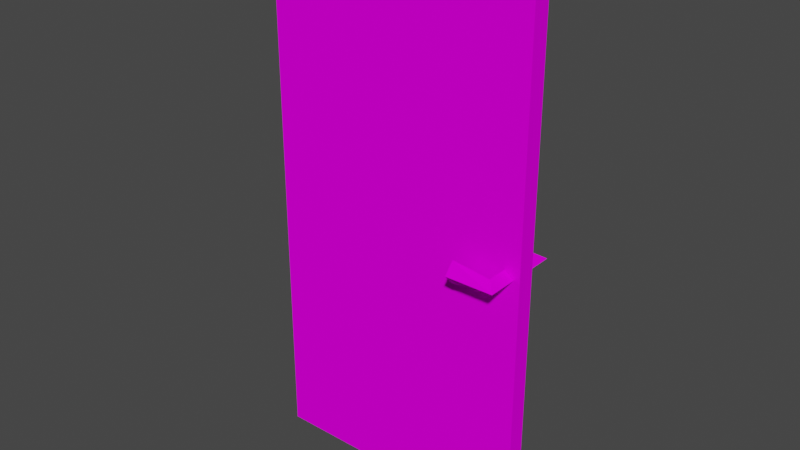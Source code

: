 # Source: m01vdr01x.blend  (saved by Blender 2.92.15; exported with 4.5.12 LTS)
import bpy
from mathutils import Matrix  # noqa: F401  (used for matrix-valued properties, if any)

bpy.ops.wm.read_factory_settings(use_empty=True)
scene = bpy.context.scene
scene.name = 'Scene'

# ---- collections
col_collection = bpy.data.collections.new('Collection'); scene.collection.children.link(col_collection)

# ---- images (referenced by path relative to the original .blend; pixels are not part of the script)
import os
ASSET_DIR = os.environ.get("B2B_ASSET_DIR", "")  # directory of the original .blend (textures are referenced by path, not embedded)
HERE = os.path.dirname(os.path.abspath(__file__))  # packed textures are extracted next to this script under _unpacked/

def load_image(name, relpath, width, height, colorspace="sRGB"):
    """Load a texture the original file referenced (path relative to the .blend, or extracted next to this script)."""
    p = next((c for c in (os.path.join(HERE, relpath), os.path.join(ASSET_DIR, relpath)) if relpath and os.path.exists(c)), "")
    if p:
        img = bpy.data.images.load(p, check_existing=True)
        img.name = name
    else:  # same state as the original file: an image datablock whose file is absent (Cycles renders it pink)
        img = bpy.data.images.new(name, width, height)
        img.source = "FILE"
        img.filepath = "//" + (relpath or name)
    img.colorspace_settings.name = colorspace
    return img
img_vdrm0101x_png = load_image('vdrm0101x.png', 'vdrm0101x.png', 1024, 1024, 'sRGB')
img_dhandle4_png = load_image('dhandle4.png', 'dhandle4.png', 1024, 1024, 'sRGB')

# ---- materials (node trees are filled in below, after node groups)
mat_material1 = bpy.data.materials.new('Material1')
mat_material1.use_backface_culling = True
mat_material1.use_transparent_shadow = False
mat_material2 = bpy.data.materials.new('Material2')
mat_material2.use_backface_culling = True
mat_material2.use_transparent_shadow = False
mat_material3 = bpy.data.materials.new('Material3')
mat_material3.use_backface_culling = True
mat_material3.use_transparent_shadow = False

# ---- material node trees
mat_material1.use_nodes = True; mat_material1.node_tree.nodes.clear()
_N = mat_material1.node_tree.nodes; _L = mat_material1.node_tree.links
n0 = _N.new('ShaderNodeOutputMaterial'); n0.name = 'Material Output'; n0.location = (300, 300)
n1 = _N.new('ShaderNodeBsdfDiffuse'); n1.name = 'Diffuse BSDF'; n1.location = (50, 300)
n2 = _N.new('ShaderNodeTexImage'); n2.name = 'Image Texture'; n2.location = (-290, 300)
n2.image = img_vdrm0101x_png
_L.new(n1.outputs[0], n0.inputs[0])
_L.new(n2.outputs[0], n1.inputs[0])
n0.is_active_output = True
mat_material2.use_nodes = True; mat_material2.node_tree.nodes.clear()
_N = mat_material2.node_tree.nodes; _L = mat_material2.node_tree.links
n0 = _N.new('ShaderNodeOutputMaterial'); n0.name = 'Material Output'; n0.location = (300, 300)
n1 = _N.new('ShaderNodeBsdfDiffuse'); n1.name = 'Diffuse BSDF'; n1.location = (50, 300)
n2 = _N.new('ShaderNodeTexImage'); n2.name = 'Image Texture'; n2.location = (-290, 300)
n2.image = img_dhandle4_png
_L.new(n1.outputs[0], n0.inputs[0])
_L.new(n2.outputs[0], n1.inputs[0])
n0.is_active_output = True
mat_material3.use_nodes = True; mat_material3.node_tree.nodes.clear()
_N = mat_material3.node_tree.nodes; _L = mat_material3.node_tree.links
n0 = _N.new('ShaderNodeOutputMaterial'); n0.name = 'Material Output'; n0.location = (300, 300)
n1 = _N.new('ShaderNodeBsdfDiffuse'); n1.name = 'Diffuse BSDF'; n1.location = (50, 300)
n1.inputs[0].default_value = (0.9961, 0.0, 0.0, 255.0)
_L.new(n1.outputs[0], n0.inputs[0])
n0.is_active_output = True

# ---- world
world_world = bpy.data.worlds.new('World'); scene.world = world_world
world_world.use_nodes = True; world_world.node_tree.nodes.clear()
_N = world_world.node_tree.nodes; _L = world_world.node_tree.links
n0 = _N.new('ShaderNodeOutputWorld'); n0.name = 'World Output'; n0.location = (300, 300)
n1 = _N.new('ShaderNodeBackground'); n1.name = 'Background'; n1.location = (10, 300)
n1.inputs[0].default_value = (0.05088, 0.05088, 0.05088, 1.0)
_L.new(n1.outputs[0], n0.inputs[0])
n0.is_active_output = True
world_world.color = (0.05088, 0.05088, 0.05088)
world_world.use_sun_shadow = False
world_world.sun_shadow_jitter_overblur = 0.0

# ---- meshes
me_object0 = bpy.data.meshes.new('Object0')
me_object0.from_pydata([(-1.994, -0.1319, -3.998), (2.005, -0.1319, -3.998), (2.005, -0.1319, 3.998), (-1.994, -0.1319, 3.998), (-1.994, 0.1306, -3.998), (2.005, 0.1306, -3.998), (2.005, 0.1306, 3.998), (-1.994, 0.1306, 3.998), (-2.005, -0.1322, -3.998), (1.994, -0.1322, -3.998), (1.994, -0.1322, 3.998), (-2.005, -0.1322, 3.998), (-2.005, 0.1303, -3.998), (1.994, 0.1303, -3.998), (1.994, 0.1303, 3.998), (-2.005, 0.1303, 3.998)], [], [(2, 0, 1), (3, 0, 2), (6, 4, 7), (5, 4, 6), (13, 8, 12), (9, 8, 13), (15, 10, 14), (11, 10, 15), (6, 1, 5), (2, 1, 6), (4, 3, 7), (0, 3, 4)])
_uv = me_object0.uv_layers.new(name='UVMap')
_uv.uv.foreach_set('vector', [0.998, -0.000129, -0.000141, -0.9983, 0.998, -0.9983, -0.000141, -0.000129, -0.000141, -0.9983, 0.998, -0.000129, 0.998, -0.000129, -0.000141, -0.9983, -0.000141, -0.000129, 0.998, -0.9983, -0.000141, -0.9983, 0.998, -0.000129, 0.9626, -0.7667, 0.8941, -0.2185, 0.9626, -0.2185, 0.8941, -0.7667, 0.8941, -0.2185, 0.9626, -0.7667, 0.9626, -0.2185, 0.8941, -0.7667, 0.9626, -0.7667, 0.8941, -0.2185, 0.8941, -0.7667, 0.9626, -0.2185, 0.9331, -0.02798, 0.9844, -0.9674, 0.9331, -0.9674, 0.9844, -0.02798, 0.9844, -0.9674, 0.9331, -0.02798, 0.9331, -0.9674, 0.9844, -0.02798, 0.9331, -0.02798, 0.9844, -0.9674, 0.9844, -0.02798, 0.9331, -0.9674])
me_object0.materials.append(mat_material1)
me_object0.use_remesh_fix_poles = True
me_object0.use_remesh_preserve_attributes = False
me_object0.use_mirror_vertex_groups = False
me_object0.update()
me_x00ob2500 = bpy.data.meshes.new('@x00Ob2500')
me_x00ob2500.from_pydata([(1.764, 0.6933, -0.07788), (1.764, -0.6933, -0.07788)], [(0, 1)], [])
_uv = me_x00ob2500.uv_layers.new(name='UVMap')
_uv.uv.foreach_set('vector', [])
me_x00ob2500.use_remesh_fix_poles = True
me_x00ob2500.use_remesh_preserve_attributes = False
me_x00ob2500.use_mirror_vertex_groups = False
me_x00ob2500.update()
me_s00bb = bpy.data.meshes.new('@s00bb')
me_s00bb.from_pydata([(1.92, -0.5929, -0.07845), (1.778, -0.4492, 0.02283), (1.777, -0.4492, -0.1789), (1.215, -0.5933, -0.07845), (1.215, -0.4493, 0.09117), (1.215, -0.4493, -0.2375), (1.92, -0.135, -0.07845), (1.778, -0.135, 0.02283), (1.777, -0.135, -0.1789), (1.926, 0.5929, -0.07696), (1.784, 0.4492, -0.1782), (1.784, 0.4492, 0.02352), (1.221, 0.5933, -0.07696), (1.222, 0.4493, -0.2466), (1.221, 0.4493, 0.0821), (1.926, 0.135, -0.07696), (1.784, 0.135, -0.1782), (1.784, 0.135, 0.02352)], [], [(4, 0, 1), (3, 0, 4), (3, 2, 0), (5, 2, 3), (13, 9, 10), (12, 9, 13), (12, 11, 9), (14, 11, 12), (5, 1, 2), (4, 1, 5), (4, 5, 3), (1, 6, 7), (0, 6, 1), (2, 7, 8), (1, 7, 2), (0, 8, 6), (2, 8, 0), (14, 10, 11), (13, 10, 14), (13, 14, 12), (10, 15, 16), (9, 15, 10), (11, 16, 17), (10, 16, 11), (9, 17, 15), (11, 17, 9)])
_uv = me_s00bb.uv_layers.new(name='UVMap')
_uv.uv.foreach_set('vector', [-0.08304, 0.2062, 1.075, -0.5218, 0.842, -0.0871, -0.08365, -0.5218, 1.075, -0.5218, -0.08304, 0.2062, -0.08365, -0.5218, 0.8412, -0.9531, 1.075, -0.5218, -0.08379, -1.205, 0.8412, -0.9531, -0.08365, -0.5218, -0.08304, 0.2062, 1.075, -0.5218, 0.842, -0.0871, -0.08365, -0.5218, 1.075, -0.5218, -0.08304, 0.2062, -0.08365, -0.5218, 0.8412, -0.9531, 1.075, -0.5218, -0.08379, -1.205, 0.8412, -0.9531, -0.08365, -0.5218, -0.08379, -1.205, 0.842, -0.0871, 0.8412, -0.9531, -0.08304, 0.2062, 0.842, -0.0871, -0.08379, -1.205, -0.08304, 0.2062, -0.08379, -1.205, -0.08365, -0.5218, 0.4245, -0.02091, 0.002506, -0.5069, 0.002506, -0.02091, 0.6174, -0.5069, 0.002506, -0.5069, 0.4245, -0.02091, 0.4245, -0.9892, 0.002506, -0.02091, 0.002506, -0.9892, 0.4245, -0.02091, 0.002506, -0.02091, 0.4245, -0.9892, 0.6174, -0.5069, 0.002506, -0.9892, 0.002506, -0.5069, 0.4245, -0.9892, 0.002506, -0.9892, 0.6174, -0.5069, -0.08379, -1.205, 0.842, -0.0871, 0.8412, -0.9531, -0.08304, 0.2062, 0.842, -0.0871, -0.08379, -1.205, -0.08304, 0.2062, -0.08379, -1.205, -0.08365, -0.5218, 0.4245, -0.02091, 0.002506, -0.5069, 0.002506, -0.02091, 0.6174, -0.5069, 0.002506, -0.5069, 0.4245, -0.02091, 0.4245, -0.9892, 0.002506, -0.02091, 0.002506, -0.9892, 0.4245, -0.02091, 0.002506, -0.02091, 0.4245, -0.9892, 0.6174, -0.5069, 0.002506, -0.9892, 0.002506, -0.5069, 0.4245, -0.9892, 0.002506, -0.9892, 0.6174, -0.5069])
me_s00bb.materials.append(mat_material2)
me_s00bb.use_remesh_fix_poles = True
me_s00bb.use_remesh_preserve_attributes = False
me_s00bb.use_mirror_vertex_groups = False
me_s00bb.update()
me_h03object0 = bpy.data.meshes.new('@h03Object0')
me_h03object0.from_pydata([(1.767, 0.4558, -0.0506), (1.717, 0.4558, -0.0506), (1.717, 0.4558, -0.1006), (1.767, 0.4558, -0.1006), (1.767, 0.5058, -0.1006), (1.717, 0.5058, -0.1006), (1.767, 0.5058, -0.0506), (1.717, 0.5058, -0.0506)], [], [(2, 3, 0), (2, 0, 1), (2, 5, 4), (2, 4, 3), (3, 4, 6), (3, 6, 0), (0, 6, 7), (0, 7, 1), (4, 5, 7), (4, 7, 6), (5, 2, 1), (5, 1, 7)])
_uv = me_h03object0.uv_layers.new(name='UVMap')
_uv.uv.foreach_set('vector', [0.0, 0.0, 0.0, 0.0, 0.0, 0.0, 0.0, 0.0, 0.0, 0.0, 0.0, 0.0, 0.0, 0.0, 0.0, 0.0, 0.0, 0.0, 0.0, 0.0, 0.0, 0.0, 0.0, 0.0, 0.0, 0.0, 0.0, 0.0, 0.0, 0.0, 0.0, 0.0, 0.0, 0.0, 0.0, 0.0, 0.0, 0.0, 0.0, 0.0, 0.0, 0.0, 0.0, 0.0, 0.0, 0.0, 0.0, 0.0, 0.0, 0.0, 0.0, 0.0, 0.0, 0.0, 0.0, 0.0, 0.0, 0.0, 0.0, 0.0, 0.0, 0.0, 0.0, 0.0, 0.0, 0.0, 0.0, 0.0, 0.0, 0.0, 0.0, 0.0])
me_h03object0.materials.append(mat_material3)
me_h03object0.use_remesh_fix_poles = True
me_h03object0.use_remesh_preserve_attributes = False
me_h03object0.use_mirror_vertex_groups = False
me_h03object0.update()
me_h02object0 = bpy.data.meshes.new('@h02Object0')
me_h02object0.from_pydata([(1.782, -0.5058, -0.0506), (1.732, -0.5058, -0.0506), (1.732, -0.5058, -0.1006), (1.782, -0.5058, -0.1006), (1.782, -0.4558, -0.1006), (1.732, -0.4558, -0.1006), (1.782, -0.4558, -0.0506), (1.732, -0.4558, -0.0506)], [], [(2, 3, 0), (2, 0, 1), (2, 5, 4), (2, 4, 3), (3, 4, 6), (3, 6, 0), (0, 6, 7), (0, 7, 1), (4, 5, 7), (4, 7, 6), (5, 2, 1), (5, 1, 7)])
_uv = me_h02object0.uv_layers.new(name='UVMap')
_uv.uv.foreach_set('vector', [0.0, 0.0, 0.0, 0.0, 0.0, 0.0, 0.0, 0.0, 0.0, 0.0, 0.0, 0.0, 0.0, 0.0, 0.0, 0.0, 0.0, 0.0, 0.0, 0.0, 0.0, 0.0, 0.0, 0.0, 0.0, 0.0, 0.0, 0.0, 0.0, 0.0, 0.0, 0.0, 0.0, 0.0, 0.0, 0.0, 0.0, 0.0, 0.0, 0.0, 0.0, 0.0, 0.0, 0.0, 0.0, 0.0, 0.0, 0.0, 0.0, 0.0, 0.0, 0.0, 0.0, 0.0, 0.0, 0.0, 0.0, 0.0, 0.0, 0.0, 0.0, 0.0, 0.0, 0.0, 0.0, 0.0, 0.0, 0.0, 0.0, 0.0, 0.0, 0.0])
me_h02object0.materials.append(mat_material3)
me_h02object0.use_remesh_fix_poles = True
me_h02object0.use_remesh_preserve_attributes = False
me_h02object0.use_mirror_vertex_groups = False
me_h02object0.update()

# ---- objects
ob_object0 = bpy.data.objects.new('Object0', me_object0)
ob_x00ob2500 = bpy.data.objects.new('@x00Ob2500', me_x00ob2500)
ob_s00bb = bpy.data.objects.new('@s00bb', me_s00bb)
ob_h03object0 = bpy.data.objects.new('@h03Object0', me_h03object0)
ob_h02object0 = bpy.data.objects.new('@h02Object0', me_h02object0)

# ---- transforms, parenting, visibility, modifiers, constraints
ob_object0.location = (0.0, 0.0, 0.0)
ob_object0.lineart.crease_threshold = 0.0
ob_x00ob2500.location = (0.0, 0.0, 0.0)
ob_x00ob2500.lineart.crease_threshold = 0.0
ob_s00bb.location = (0.0, 0.0, 0.0)
ob_s00bb.lineart.crease_threshold = 0.0
ob_h03object0.location = (0.0, 0.0, 0.0)
ob_h03object0.lineart.crease_threshold = 0.0
ob_h02object0.location = (0.0, 0.0, 0.0)
ob_h02object0.lineart.crease_threshold = 0.0

# ---- collection membership
col_collection.objects.link(ob_object0)
col_collection.objects.link(ob_x00ob2500)
col_collection.objects.link(ob_s00bb)
col_collection.objects.link(ob_h03object0)
col_collection.objects.link(ob_h02object0)

# ---- scene / render settings (as saved in the file)
scene.frame_start = 1; scene.frame_end = 250; scene.frame_set(1)
scene.render.engine = 'BLENDER_EEVEE_NEXT'
scene.cycles.use_denoising = False
scene.cycles.samples = 128
scene.cycles.sampling_pattern = 'TABULATED_SOBOL'
scene.cycles.use_adaptive_sampling = False
scene.cycles.use_light_tree = False
scene.view_settings.view_transform = 'Filmic'
bpy.context.view_layer.update()

# ---- added for rendering (the .blend has no active camera and no usable light): camera, sun
cam_auto = bpy.data.cameras.new('AutoCamera')
cam_auto.lens = 50.0
cam_auto.sensor_width = 36.0
cam_auto.clip_end = 1000.0
ob_auto_camera = bpy.data.objects.new('AutoCamera', cam_auto)
scene.collection.objects.link(ob_auto_camera)
ob_auto_camera.location = (8.37523, -10.0503, 6.70018)
ob_auto_camera.rotation_euler = (1.09748, -7.21219e-08, 0.694738)
scene.camera = ob_auto_camera
light_auto_sun = bpy.data.lights.new('AutoSun', 'SUN')
light_auto_sun.energy = 3.0
light_auto_sun.angle = 0.0523599
ob_auto_sun = bpy.data.objects.new('AutoSun', light_auto_sun)
scene.collection.objects.link(ob_auto_sun)
ob_auto_sun.rotation_euler = (0.872665, 0.174533, 0.523599)
bpy.context.view_layer.update()
